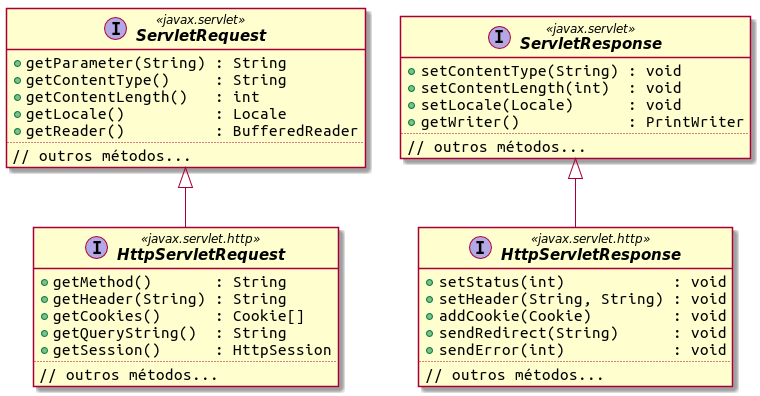

The diagram above was rendered by PlantUML. Its source (embedded in the PNG):
@startuml

set namespaceSeparator none
skinparam Class {
    FontStyle bold
    FontSize 15
    AttributeFontSize 17
    AttributeFontName Ubuntu Mono
}

interface ServletRequest <<javax.servlet>> {
    +getParameter(String) : String
    +getContentType()     : String
    +getContentLength()   : int
    +getLocale()          : Locale
    +getReader()          : BufferedReader
    ..
    // outros métodos...
}

interface HttpServletRequest <<javax.servlet.http>> extends ServletRequest {
    +getMethod()       : String
    +getHeader(String) : String
    +getCookies()      : Cookie[]
    +getQueryString()  : String
    +getSession()      : HttpSession
    ..
    // outros métodos...
}

interface ServletResponse <<javax.servlet>> {
    +setContentType(String) : void
    +setContentLength(int)  : void
    +setLocale(Locale)      : void
    +getWriter()            : PrintWriter
    ..
    // outros métodos...
}

interface HttpServletResponse <<javax.servlet.http>> extends ServletResponse {
    +setStatus(int)            : void
    +setHeader(String, String) : void
    +addCookie(Cookie)         : void
    +sendRedirect(String)      : void
    +sendError(int)            : void
    ..
    // outros métodos...
}

hide fields

@enduml